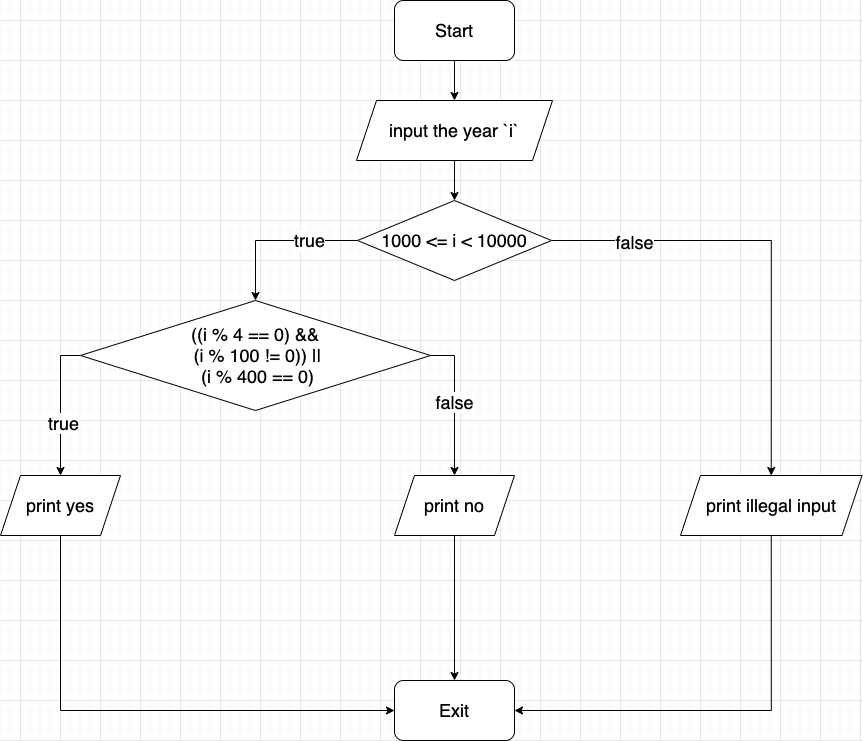

The diagram above was exported from draw.io. Its source (the exported page's mxGraphModel, read from the mxfile embedded in the PNG):
<mxGraphModel dx="946" dy="672" grid="1" gridSize="10" guides="1" tooltips="1" connect="1" arrows="1" fold="1" page="1" pageScale="1" pageWidth="827" pageHeight="1169" math="0" shadow="0">
  <root>
    <mxCell id="WIyWlLk6GJQsqaUBKTNV-0" />
    <mxCell id="WIyWlLk6GJQsqaUBKTNV-1" parent="WIyWlLk6GJQsqaUBKTNV-0" />
    <mxCell id="d2jbgLohe8gnS_vX7_il-2" style="edgeStyle=orthogonalEdgeStyle;rounded=0;orthogonalLoop=1;jettySize=auto;html=1;exitX=0.5;exitY=1;exitDx=0;exitDy=0;entryX=0.5;entryY=0;entryDx=0;entryDy=0;fontSize=18;" parent="WIyWlLk6GJQsqaUBKTNV-1" source="d2jbgLohe8gnS_vX7_il-0" target="d2jbgLohe8gnS_vX7_il-1" edge="1">
      <mxGeometry relative="1" as="geometry" />
    </mxCell>
    <mxCell id="d2jbgLohe8gnS_vX7_il-0" value="Start" style="rounded=1;whiteSpace=wrap;html=1;fontSize=18;" parent="WIyWlLk6GJQsqaUBKTNV-1" vertex="1">
      <mxGeometry x="414" y="140" width="120" height="60" as="geometry" />
    </mxCell>
    <mxCell id="d2jbgLohe8gnS_vX7_il-4" style="edgeStyle=orthogonalEdgeStyle;rounded=0;orthogonalLoop=1;jettySize=auto;html=1;exitX=0.5;exitY=1;exitDx=0;exitDy=0;entryX=0.5;entryY=0;entryDx=0;entryDy=0;fontSize=18;" parent="WIyWlLk6GJQsqaUBKTNV-1" source="d2jbgLohe8gnS_vX7_il-1" target="d2jbgLohe8gnS_vX7_il-3" edge="1">
      <mxGeometry relative="1" as="geometry" />
    </mxCell>
    <mxCell id="d2jbgLohe8gnS_vX7_il-1" value="input the year `i`" style="shape=parallelogram;perimeter=parallelogramPerimeter;whiteSpace=wrap;html=1;fixedSize=1;fontSize=18;" parent="WIyWlLk6GJQsqaUBKTNV-1" vertex="1">
      <mxGeometry x="376" y="240" width="196" height="60" as="geometry" />
    </mxCell>
    <mxCell id="d2jbgLohe8gnS_vX7_il-12" style="edgeStyle=orthogonalEdgeStyle;rounded=0;orthogonalLoop=1;jettySize=auto;html=1;exitX=0;exitY=0.5;exitDx=0;exitDy=0;entryX=0.5;entryY=0;entryDx=0;entryDy=0;fontSize=18;" parent="WIyWlLk6GJQsqaUBKTNV-1" source="d2jbgLohe8gnS_vX7_il-3" target="d2jbgLohe8gnS_vX7_il-11" edge="1">
      <mxGeometry relative="1" as="geometry" />
    </mxCell>
    <mxCell id="d2jbgLohe8gnS_vX7_il-21" value="true" style="edgeLabel;html=1;align=center;verticalAlign=middle;resizable=0;points=[];fontSize=18;" parent="d2jbgLohe8gnS_vX7_il-12" vertex="1" connectable="0">
      <mxGeometry x="-0.4" y="-1" relative="1" as="geometry">
        <mxPoint as="offset" />
      </mxGeometry>
    </mxCell>
    <mxCell id="d2jbgLohe8gnS_vX7_il-27" style="edgeStyle=orthogonalEdgeStyle;rounded=0;orthogonalLoop=1;jettySize=auto;html=1;exitX=1;exitY=0.5;exitDx=0;exitDy=0;entryX=0.5;entryY=0;entryDx=0;entryDy=0;fontSize=18;" parent="WIyWlLk6GJQsqaUBKTNV-1" source="d2jbgLohe8gnS_vX7_il-3" target="d2jbgLohe8gnS_vX7_il-26" edge="1">
      <mxGeometry relative="1" as="geometry" />
    </mxCell>
    <mxCell id="d2jbgLohe8gnS_vX7_il-28" value="false" style="edgeLabel;html=1;align=center;verticalAlign=middle;resizable=0;points=[];fontSize=18;" parent="d2jbgLohe8gnS_vX7_il-27" vertex="1" connectable="0">
      <mxGeometry x="-0.6388" y="-1" relative="1" as="geometry">
        <mxPoint as="offset" />
      </mxGeometry>
    </mxCell>
    <mxCell id="d2jbgLohe8gnS_vX7_il-3" value="1000 &amp;lt;= i &amp;lt; 10000" style="rhombus;whiteSpace=wrap;html=1;fontSize=18;" parent="WIyWlLk6GJQsqaUBKTNV-1" vertex="1">
      <mxGeometry x="377" y="340" width="194" height="80" as="geometry" />
    </mxCell>
    <mxCell id="VHCj4tZrMRKOMnbXLllY-7" style="edgeStyle=orthogonalEdgeStyle;rounded=0;orthogonalLoop=1;jettySize=auto;html=1;exitX=0;exitY=0.5;exitDx=0;exitDy=0;entryX=0.5;entryY=0;entryDx=0;entryDy=0;" parent="WIyWlLk6GJQsqaUBKTNV-1" source="d2jbgLohe8gnS_vX7_il-11" target="VHCj4tZrMRKOMnbXLllY-1" edge="1">
      <mxGeometry relative="1" as="geometry" />
    </mxCell>
    <mxCell id="VHCj4tZrMRKOMnbXLllY-8" value="&lt;font style=&quot;font-size: 18px&quot;&gt;true&lt;/font&gt;" style="edgeLabel;html=1;align=center;verticalAlign=middle;resizable=0;points=[];" parent="VHCj4tZrMRKOMnbXLllY-7" vertex="1" connectable="0">
      <mxGeometry x="0.2444" y="2" relative="1" as="geometry">
        <mxPoint as="offset" />
      </mxGeometry>
    </mxCell>
    <mxCell id="VHCj4tZrMRKOMnbXLllY-9" style="edgeStyle=orthogonalEdgeStyle;rounded=0;orthogonalLoop=1;jettySize=auto;html=1;exitX=1;exitY=0.5;exitDx=0;exitDy=0;entryX=0.5;entryY=0;entryDx=0;entryDy=0;" parent="WIyWlLk6GJQsqaUBKTNV-1" source="d2jbgLohe8gnS_vX7_il-11" target="VHCj4tZrMRKOMnbXLllY-3" edge="1">
      <mxGeometry relative="1" as="geometry" />
    </mxCell>
    <mxCell id="VHCj4tZrMRKOMnbXLllY-10" value="&lt;font style=&quot;font-size: 18px&quot;&gt;false&lt;/font&gt;" style="edgeLabel;html=1;align=center;verticalAlign=middle;resizable=0;points=[];" parent="VHCj4tZrMRKOMnbXLllY-9" vertex="1" connectable="0">
      <mxGeometry x="-0.5814" y="-1" relative="1" as="geometry">
        <mxPoint y="40" as="offset" />
      </mxGeometry>
    </mxCell>
    <mxCell id="d2jbgLohe8gnS_vX7_il-11" value="((i % 4 == 0) &amp;amp;&amp;amp;&lt;br&gt;&amp;nbsp;(i % 100 != 0)) ||&lt;br&gt;&amp;nbsp;(i % 400 == 0)" style="rhombus;whiteSpace=wrap;html=1;fontSize=18;" parent="WIyWlLk6GJQsqaUBKTNV-1" vertex="1">
      <mxGeometry x="100" y="440" width="350" height="110" as="geometry" />
    </mxCell>
    <mxCell id="d2jbgLohe8gnS_vX7_il-25" value="Exit" style="rounded=1;whiteSpace=wrap;html=1;fontSize=18;" parent="WIyWlLk6GJQsqaUBKTNV-1" vertex="1">
      <mxGeometry x="414" y="820" width="120" height="60" as="geometry" />
    </mxCell>
    <mxCell id="VHCj4tZrMRKOMnbXLllY-11" style="edgeStyle=orthogonalEdgeStyle;rounded=0;orthogonalLoop=1;jettySize=auto;html=1;exitX=0.5;exitY=1;exitDx=0;exitDy=0;entryX=1;entryY=0.5;entryDx=0;entryDy=0;" parent="WIyWlLk6GJQsqaUBKTNV-1" source="d2jbgLohe8gnS_vX7_il-26" target="d2jbgLohe8gnS_vX7_il-25" edge="1">
      <mxGeometry relative="1" as="geometry" />
    </mxCell>
    <mxCell id="d2jbgLohe8gnS_vX7_il-26" value="print illegal input" style="shape=parallelogram;perimeter=parallelogramPerimeter;whiteSpace=wrap;html=1;fixedSize=1;fontSize=18;" parent="WIyWlLk6GJQsqaUBKTNV-1" vertex="1">
      <mxGeometry x="700" y="615" width="181.5" height="60" as="geometry" />
    </mxCell>
    <mxCell id="VHCj4tZrMRKOMnbXLllY-12" style="edgeStyle=orthogonalEdgeStyle;rounded=0;orthogonalLoop=1;jettySize=auto;html=1;exitX=0.5;exitY=1;exitDx=0;exitDy=0;entryX=0;entryY=0.5;entryDx=0;entryDy=0;" parent="WIyWlLk6GJQsqaUBKTNV-1" source="VHCj4tZrMRKOMnbXLllY-1" target="d2jbgLohe8gnS_vX7_il-25" edge="1">
      <mxGeometry relative="1" as="geometry" />
    </mxCell>
    <mxCell id="VHCj4tZrMRKOMnbXLllY-1" value="&lt;font style=&quot;font-size: 18px&quot;&gt;print yes&lt;/font&gt;" style="shape=parallelogram;perimeter=parallelogramPerimeter;whiteSpace=wrap;html=1;fixedSize=1;" parent="WIyWlLk6GJQsqaUBKTNV-1" vertex="1">
      <mxGeometry x="20" y="615" width="120" height="60" as="geometry" />
    </mxCell>
    <mxCell id="VHCj4tZrMRKOMnbXLllY-13" style="edgeStyle=orthogonalEdgeStyle;rounded=0;orthogonalLoop=1;jettySize=auto;html=1;exitX=0.5;exitY=1;exitDx=0;exitDy=0;entryX=0.5;entryY=0;entryDx=0;entryDy=0;" parent="WIyWlLk6GJQsqaUBKTNV-1" source="VHCj4tZrMRKOMnbXLllY-3" target="d2jbgLohe8gnS_vX7_il-25" edge="1">
      <mxGeometry relative="1" as="geometry" />
    </mxCell>
    <mxCell id="VHCj4tZrMRKOMnbXLllY-3" value="&lt;font style=&quot;font-size: 18px&quot;&gt;print no&lt;br&gt;&lt;/font&gt;" style="shape=parallelogram;perimeter=parallelogramPerimeter;whiteSpace=wrap;html=1;fixedSize=1;" parent="WIyWlLk6GJQsqaUBKTNV-1" vertex="1">
      <mxGeometry x="414" y="615" width="120" height="60" as="geometry" />
    </mxCell>
  </root>
</mxGraphModel>